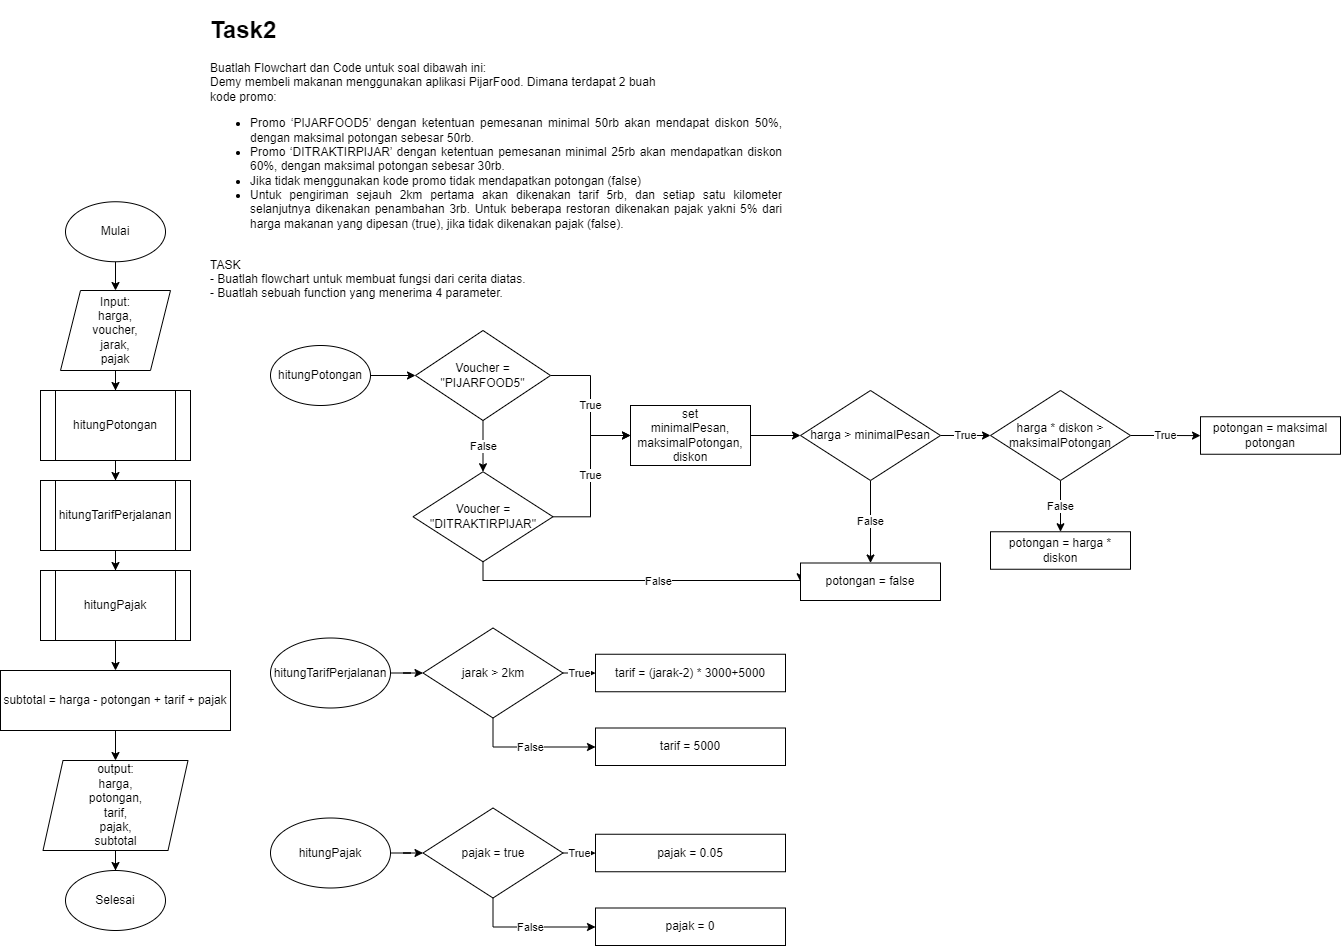

The diagram above was exported from draw.io. Its source (the exported page's mxGraphModel, read from the mxfile embedded in the PNG):
<mxGraphModel dx="880" dy="484" grid="1" gridSize="10" guides="1" tooltips="1" connect="1" arrows="1" fold="1" page="1" pageScale="1" pageWidth="850" pageHeight="1100" math="0" shadow="0">
  <root>
    <mxCell id="0" />
    <mxCell id="1" parent="0" />
    <mxCell id="y0hso5Hs-FZzk4a3tuux-4" style="edgeStyle=orthogonalEdgeStyle;rounded=0;orthogonalLoop=1;jettySize=auto;html=1;" parent="1" source="x_7n_qMSr_Wk3T68YP0T-1" target="x_7n_qMSr_Wk3T68YP0T-2" edge="1">
      <mxGeometry relative="1" as="geometry" />
    </mxCell>
    <mxCell id="x_7n_qMSr_Wk3T68YP0T-1" value="Mulai" style="ellipse;whiteSpace=wrap;html=1;" parent="1" vertex="1">
      <mxGeometry x="75" y="241.25" width="100" height="60" as="geometry" />
    </mxCell>
    <mxCell id="y0hso5Hs-FZzk4a3tuux-5" style="edgeStyle=orthogonalEdgeStyle;rounded=0;orthogonalLoop=1;jettySize=auto;html=1;" parent="1" source="x_7n_qMSr_Wk3T68YP0T-2" target="x_7n_qMSr_Wk3T68YP0T-4" edge="1">
      <mxGeometry relative="1" as="geometry" />
    </mxCell>
    <mxCell id="x_7n_qMSr_Wk3T68YP0T-2" value="Input: &lt;br&gt;harga, &lt;br&gt;voucher, &lt;br&gt;jarak, &lt;br&gt;pajak" style="shape=parallelogram;perimeter=parallelogramPerimeter;whiteSpace=wrap;html=1;fixedSize=1;" parent="1" vertex="1">
      <mxGeometry x="70" y="330" width="110" height="80" as="geometry" />
    </mxCell>
    <mxCell id="y0hso5Hs-FZzk4a3tuux-6" style="edgeStyle=orthogonalEdgeStyle;rounded=0;orthogonalLoop=1;jettySize=auto;html=1;entryX=0.5;entryY=0;entryDx=0;entryDy=0;" parent="1" source="x_7n_qMSr_Wk3T68YP0T-4" target="x_7n_qMSr_Wk3T68YP0T-28" edge="1">
      <mxGeometry relative="1" as="geometry" />
    </mxCell>
    <mxCell id="x_7n_qMSr_Wk3T68YP0T-4" value="hitungPotongan" style="shape=process;whiteSpace=wrap;html=1;backgroundOutline=1;" parent="1" vertex="1">
      <mxGeometry x="50" y="430" width="150" height="70" as="geometry" />
    </mxCell>
    <mxCell id="x_7n_qMSr_Wk3T68YP0T-19" value="False" style="edgeStyle=orthogonalEdgeStyle;rounded=0;orthogonalLoop=1;jettySize=auto;html=1;" parent="1" source="x_7n_qMSr_Wk3T68YP0T-5" target="x_7n_qMSr_Wk3T68YP0T-6" edge="1">
      <mxGeometry relative="1" as="geometry" />
    </mxCell>
    <mxCell id="x_7n_qMSr_Wk3T68YP0T-22" value="True" style="edgeStyle=orthogonalEdgeStyle;rounded=0;orthogonalLoop=1;jettySize=auto;html=1;" parent="1" source="x_7n_qMSr_Wk3T68YP0T-5" target="x_7n_qMSr_Wk3T68YP0T-20" edge="1">
      <mxGeometry relative="1" as="geometry" />
    </mxCell>
    <mxCell id="x_7n_qMSr_Wk3T68YP0T-5" value="Voucher = &quot;PIJARFOOD5&quot;" style="rhombus;whiteSpace=wrap;html=1;" parent="1" vertex="1">
      <mxGeometry x="425" y="370" width="135" height="90" as="geometry" />
    </mxCell>
    <mxCell id="x_7n_qMSr_Wk3T68YP0T-23" value="True" style="edgeStyle=orthogonalEdgeStyle;rounded=0;orthogonalLoop=1;jettySize=auto;html=1;entryX=0;entryY=0.5;entryDx=0;entryDy=0;" parent="1" source="x_7n_qMSr_Wk3T68YP0T-6" target="x_7n_qMSr_Wk3T68YP0T-20" edge="1">
      <mxGeometry relative="1" as="geometry">
        <Array as="points">
          <mxPoint x="600" y="556" />
          <mxPoint x="600" y="475" />
        </Array>
      </mxGeometry>
    </mxCell>
    <mxCell id="x_7n_qMSr_Wk3T68YP0T-25" style="edgeStyle=orthogonalEdgeStyle;rounded=0;orthogonalLoop=1;jettySize=auto;html=1;entryX=0;entryY=0.5;entryDx=0;entryDy=0;" parent="1" source="x_7n_qMSr_Wk3T68YP0T-6" target="x_7n_qMSr_Wk3T68YP0T-12" edge="1">
      <mxGeometry relative="1" as="geometry">
        <mxPoint x="492.5" y="740" as="targetPoint" />
        <Array as="points">
          <mxPoint x="492" y="620" />
          <mxPoint x="810" y="620" />
        </Array>
      </mxGeometry>
    </mxCell>
    <mxCell id="x_7n_qMSr_Wk3T68YP0T-26" value="False" style="edgeLabel;html=1;align=center;verticalAlign=middle;resizable=0;points=[];" parent="x_7n_qMSr_Wk3T68YP0T-25" connectable="0" vertex="1">
      <mxGeometry x="0.1499" relative="1" as="geometry">
        <mxPoint as="offset" />
      </mxGeometry>
    </mxCell>
    <mxCell id="x_7n_qMSr_Wk3T68YP0T-6" value="Voucher = &quot;DITRAKTIRPIJAR&quot;" style="rhombus;whiteSpace=wrap;html=1;" parent="1" vertex="1">
      <mxGeometry x="422.5" y="511.25" width="140" height="90" as="geometry" />
    </mxCell>
    <mxCell id="x_7n_qMSr_Wk3T68YP0T-15" value="False" style="edgeStyle=orthogonalEdgeStyle;rounded=0;orthogonalLoop=1;jettySize=auto;html=1;" parent="1" source="x_7n_qMSr_Wk3T68YP0T-7" target="x_7n_qMSr_Wk3T68YP0T-12" edge="1">
      <mxGeometry relative="1" as="geometry" />
    </mxCell>
    <mxCell id="x_7n_qMSr_Wk3T68YP0T-16" value="True" style="edgeStyle=orthogonalEdgeStyle;rounded=0;orthogonalLoop=1;jettySize=auto;html=1;" parent="1" source="x_7n_qMSr_Wk3T68YP0T-7" target="x_7n_qMSr_Wk3T68YP0T-8" edge="1">
      <mxGeometry relative="1" as="geometry" />
    </mxCell>
    <mxCell id="x_7n_qMSr_Wk3T68YP0T-7" value="harga &amp;gt; minimalPesan" style="rhombus;whiteSpace=wrap;html=1;" parent="1" vertex="1">
      <mxGeometry x="810" y="430" width="140" height="90" as="geometry" />
    </mxCell>
    <mxCell id="x_7n_qMSr_Wk3T68YP0T-13" value="True" style="edgeStyle=orthogonalEdgeStyle;rounded=0;orthogonalLoop=1;jettySize=auto;html=1;" parent="1" source="x_7n_qMSr_Wk3T68YP0T-8" target="x_7n_qMSr_Wk3T68YP0T-9" edge="1">
      <mxGeometry relative="1" as="geometry" />
    </mxCell>
    <mxCell id="x_7n_qMSr_Wk3T68YP0T-14" value="False" style="edgeStyle=orthogonalEdgeStyle;rounded=0;orthogonalLoop=1;jettySize=auto;html=1;" parent="1" source="x_7n_qMSr_Wk3T68YP0T-8" target="x_7n_qMSr_Wk3T68YP0T-10" edge="1">
      <mxGeometry relative="1" as="geometry" />
    </mxCell>
    <mxCell id="x_7n_qMSr_Wk3T68YP0T-8" value="harga * diskon &amp;gt; maksimalPotongan" style="rhombus;whiteSpace=wrap;html=1;" parent="1" vertex="1">
      <mxGeometry x="1000" y="430" width="140" height="90" as="geometry" />
    </mxCell>
    <mxCell id="x_7n_qMSr_Wk3T68YP0T-9" value="potongan = maksimal potongan" style="rounded=0;whiteSpace=wrap;html=1;" parent="1" vertex="1">
      <mxGeometry x="1210" y="456.25" width="140" height="37.5" as="geometry" />
    </mxCell>
    <mxCell id="x_7n_qMSr_Wk3T68YP0T-10" value="potongan = harga * diskon" style="rounded=0;whiteSpace=wrap;html=1;" parent="1" vertex="1">
      <mxGeometry x="1000" y="571.25" width="140" height="37.5" as="geometry" />
    </mxCell>
    <mxCell id="x_7n_qMSr_Wk3T68YP0T-12" value="potongan = false" style="rounded=0;whiteSpace=wrap;html=1;" parent="1" vertex="1">
      <mxGeometry x="810" y="602.5" width="140" height="37.5" as="geometry" />
    </mxCell>
    <mxCell id="x_7n_qMSr_Wk3T68YP0T-18" style="edgeStyle=orthogonalEdgeStyle;rounded=0;orthogonalLoop=1;jettySize=auto;html=1;" parent="1" source="x_7n_qMSr_Wk3T68YP0T-17" target="x_7n_qMSr_Wk3T68YP0T-5" edge="1">
      <mxGeometry relative="1" as="geometry" />
    </mxCell>
    <mxCell id="x_7n_qMSr_Wk3T68YP0T-17" value="hitungPotongan" style="ellipse;whiteSpace=wrap;html=1;" parent="1" vertex="1">
      <mxGeometry x="280" y="385" width="100" height="60" as="geometry" />
    </mxCell>
    <mxCell id="x_7n_qMSr_Wk3T68YP0T-24" style="edgeStyle=orthogonalEdgeStyle;rounded=0;orthogonalLoop=1;jettySize=auto;html=1;" parent="1" source="x_7n_qMSr_Wk3T68YP0T-20" target="x_7n_qMSr_Wk3T68YP0T-7" edge="1">
      <mxGeometry relative="1" as="geometry" />
    </mxCell>
    <mxCell id="x_7n_qMSr_Wk3T68YP0T-20" value="set &lt;br&gt;minimalPesan,&lt;br&gt;maksimalPotongan,&lt;br&gt;diskon" style="rounded=0;whiteSpace=wrap;html=1;" parent="1" vertex="1">
      <mxGeometry x="640" y="445" width="120" height="60" as="geometry" />
    </mxCell>
    <mxCell id="x_7n_qMSr_Wk3T68YP0T-37" style="edgeStyle=orthogonalEdgeStyle;rounded=0;orthogonalLoop=1;jettySize=auto;html=1;" parent="1" source="x_7n_qMSr_Wk3T68YP0T-27" target="x_7n_qMSr_Wk3T68YP0T-30" edge="1">
      <mxGeometry relative="1" as="geometry" />
    </mxCell>
    <mxCell id="x_7n_qMSr_Wk3T68YP0T-27" value="hitungTarifPerjalanan" style="ellipse;whiteSpace=wrap;html=1;" parent="1" vertex="1">
      <mxGeometry x="280" y="677.5" width="120" height="70" as="geometry" />
    </mxCell>
    <mxCell id="y0hso5Hs-FZzk4a3tuux-7" style="edgeStyle=orthogonalEdgeStyle;rounded=0;orthogonalLoop=1;jettySize=auto;html=1;" parent="1" source="x_7n_qMSr_Wk3T68YP0T-28" target="x_7n_qMSr_Wk3T68YP0T-39" edge="1">
      <mxGeometry relative="1" as="geometry" />
    </mxCell>
    <mxCell id="x_7n_qMSr_Wk3T68YP0T-28" value="hitungTarifPerjalanan" style="shape=process;whiteSpace=wrap;html=1;backgroundOutline=1;" parent="1" vertex="1">
      <mxGeometry x="50" y="520" width="150" height="70" as="geometry" />
    </mxCell>
    <mxCell id="x_7n_qMSr_Wk3T68YP0T-33" value="True" style="edgeStyle=orthogonalEdgeStyle;rounded=0;orthogonalLoop=1;jettySize=auto;html=1;" parent="1" source="x_7n_qMSr_Wk3T68YP0T-30" target="x_7n_qMSr_Wk3T68YP0T-31" edge="1">
      <mxGeometry relative="1" as="geometry" />
    </mxCell>
    <mxCell id="x_7n_qMSr_Wk3T68YP0T-36" value="False" style="edgeStyle=orthogonalEdgeStyle;rounded=0;orthogonalLoop=1;jettySize=auto;html=1;" parent="1" source="x_7n_qMSr_Wk3T68YP0T-30" target="x_7n_qMSr_Wk3T68YP0T-32" edge="1">
      <mxGeometry relative="1" as="geometry">
        <mxPoint x="502.5" y="797.5" as="targetPoint" />
        <Array as="points">
          <mxPoint x="503" y="786.5" />
        </Array>
      </mxGeometry>
    </mxCell>
    <mxCell id="x_7n_qMSr_Wk3T68YP0T-30" value="jarak &amp;gt; 2km" style="rhombus;whiteSpace=wrap;html=1;" parent="1" vertex="1">
      <mxGeometry x="432.5" y="667.5" width="140" height="90" as="geometry" />
    </mxCell>
    <mxCell id="x_7n_qMSr_Wk3T68YP0T-31" value="tarif = (jarak-2) * 3000+5000" style="rounded=0;whiteSpace=wrap;html=1;" parent="1" vertex="1">
      <mxGeometry x="605" y="693.75" width="190" height="37.5" as="geometry" />
    </mxCell>
    <mxCell id="x_7n_qMSr_Wk3T68YP0T-32" value="tarif = 5000" style="rounded=0;whiteSpace=wrap;html=1;" parent="1" vertex="1">
      <mxGeometry x="605" y="767.5" width="190" height="37.5" as="geometry" />
    </mxCell>
    <mxCell id="y0hso5Hs-FZzk4a3tuux-8" style="edgeStyle=orthogonalEdgeStyle;rounded=0;orthogonalLoop=1;jettySize=auto;html=1;" parent="1" source="x_7n_qMSr_Wk3T68YP0T-39" target="y0hso5Hs-FZzk4a3tuux-2" edge="1">
      <mxGeometry relative="1" as="geometry" />
    </mxCell>
    <mxCell id="x_7n_qMSr_Wk3T68YP0T-39" value="hitungPajak" style="shape=process;whiteSpace=wrap;html=1;backgroundOutline=1;" parent="1" vertex="1">
      <mxGeometry x="50" y="610" width="150" height="70" as="geometry" />
    </mxCell>
    <mxCell id="y0hso5Hs-FZzk4a3tuux-12" style="edgeStyle=orthogonalEdgeStyle;rounded=0;orthogonalLoop=1;jettySize=auto;html=1;" parent="1" source="x_7n_qMSr_Wk3T68YP0T-40" target="x_7n_qMSr_Wk3T68YP0T-44" edge="1">
      <mxGeometry relative="1" as="geometry" />
    </mxCell>
    <mxCell id="x_7n_qMSr_Wk3T68YP0T-40" value="hitungPajak" style="ellipse;whiteSpace=wrap;html=1;" parent="1" vertex="1">
      <mxGeometry x="280" y="857.5" width="120" height="70" as="geometry" />
    </mxCell>
    <mxCell id="x_7n_qMSr_Wk3T68YP0T-42" value="True" style="edgeStyle=orthogonalEdgeStyle;rounded=0;orthogonalLoop=1;jettySize=auto;html=1;" parent="1" source="x_7n_qMSr_Wk3T68YP0T-44" target="x_7n_qMSr_Wk3T68YP0T-45" edge="1">
      <mxGeometry relative="1" as="geometry" />
    </mxCell>
    <mxCell id="x_7n_qMSr_Wk3T68YP0T-43" value="False" style="edgeStyle=orthogonalEdgeStyle;rounded=0;orthogonalLoop=1;jettySize=auto;html=1;" parent="1" source="x_7n_qMSr_Wk3T68YP0T-44" target="x_7n_qMSr_Wk3T68YP0T-46" edge="1">
      <mxGeometry relative="1" as="geometry">
        <mxPoint x="502.5" y="977.5" as="targetPoint" />
        <Array as="points">
          <mxPoint x="503" y="966.5" />
        </Array>
      </mxGeometry>
    </mxCell>
    <mxCell id="x_7n_qMSr_Wk3T68YP0T-44" value="pajak = true" style="rhombus;whiteSpace=wrap;html=1;" parent="1" vertex="1">
      <mxGeometry x="432.5" y="847.5" width="140" height="90" as="geometry" />
    </mxCell>
    <mxCell id="x_7n_qMSr_Wk3T68YP0T-45" value="pajak = 0.05" style="rounded=0;whiteSpace=wrap;html=1;" parent="1" vertex="1">
      <mxGeometry x="605" y="873.75" width="190" height="37.5" as="geometry" />
    </mxCell>
    <mxCell id="x_7n_qMSr_Wk3T68YP0T-46" value="pajak = 0" style="rounded=0;whiteSpace=wrap;html=1;" parent="1" vertex="1">
      <mxGeometry x="605" y="947.5" width="190" height="37.5" as="geometry" />
    </mxCell>
    <mxCell id="y0hso5Hs-FZzk4a3tuux-11" style="edgeStyle=orthogonalEdgeStyle;rounded=0;orthogonalLoop=1;jettySize=auto;html=1;entryX=0.5;entryY=0;entryDx=0;entryDy=0;" parent="1" source="y0hso5Hs-FZzk4a3tuux-1" target="y0hso5Hs-FZzk4a3tuux-3" edge="1">
      <mxGeometry relative="1" as="geometry" />
    </mxCell>
    <mxCell id="y0hso5Hs-FZzk4a3tuux-1" value="output:&lt;br&gt;harga,&lt;br&gt;potongan,&lt;br&gt;tarif,&lt;br&gt;pajak,&lt;br&gt;subtotal" style="shape=parallelogram;perimeter=parallelogramPerimeter;whiteSpace=wrap;html=1;fixedSize=1;" parent="1" vertex="1">
      <mxGeometry x="52.5" y="800" width="145" height="90" as="geometry" />
    </mxCell>
    <mxCell id="y0hso5Hs-FZzk4a3tuux-10" style="edgeStyle=orthogonalEdgeStyle;rounded=0;orthogonalLoop=1;jettySize=auto;html=1;" parent="1" source="y0hso5Hs-FZzk4a3tuux-2" target="y0hso5Hs-FZzk4a3tuux-1" edge="1">
      <mxGeometry relative="1" as="geometry" />
    </mxCell>
    <mxCell id="y0hso5Hs-FZzk4a3tuux-2" value="subtotal = harga - potongan + tarif + pajak" style="rounded=0;whiteSpace=wrap;html=1;" parent="1" vertex="1">
      <mxGeometry x="10" y="710" width="230" height="60" as="geometry" />
    </mxCell>
    <mxCell id="y0hso5Hs-FZzk4a3tuux-3" value="Selesai" style="ellipse;whiteSpace=wrap;html=1;" parent="1" vertex="1">
      <mxGeometry x="75" y="910" width="100" height="60" as="geometry" />
    </mxCell>
    <mxCell id="h8FM23xfNkkvU20iir8f-1" value="&lt;h1&gt;Task2&lt;/h1&gt;&lt;div&gt;&lt;div style=&quot;text-align: justify;&quot;&gt;Buatlah Flowchart dan Code untuk soal dibawah ini:&lt;/div&gt;&lt;div style=&quot;text-align: justify;&quot;&gt;Demy membeli makanan menggunakan aplikasi PijarFood. Dimana terdapat 2 buah&lt;/div&gt;&lt;div style=&quot;text-align: justify;&quot;&gt;kode promo:&lt;/div&gt;&lt;div style=&quot;text-align: justify;&quot;&gt;&lt;ul&gt;&lt;li&gt;Promo ‘PIJARFOOD5’ dengan ketentuan pemesanan minimal 50rb akan&amp;nbsp;&lt;span style=&quot;background-color: initial;&quot;&gt;mendapat diskon 50%, dengan maksimal potongan sebesar 50rb.&lt;/span&gt;&lt;/li&gt;&lt;li&gt;Promo ‘DITRAKTIRPIJAR’ dengan ketentuan pemesanan minimal 25rb akan&amp;nbsp;&lt;span style=&quot;background-color: initial;&quot;&gt;mendapatkan diskon 60%, dengan maksimal potongan sebesar 30rb.&lt;/span&gt;&lt;/li&gt;&lt;li&gt;Jika tidak menggunakan kode promo tidak mendapatkan potongan (false)&lt;/li&gt;&lt;li&gt;Untuk pengiriman sejauh 2km pertama akan dikenakan tarif 5rb, dan setiap satu&amp;nbsp;&lt;span style=&quot;background-color: initial;&quot;&gt;kilometer selanjutnya dikenakan penambahan 3rb.&amp;nbsp;&lt;/span&gt;&lt;span style=&quot;background-color: initial;&quot;&gt;Untuk beberapa restoran dikenakan pajak yakni 5% dari harga makanan yang&amp;nbsp;&lt;/span&gt;&lt;span style=&quot;background-color: initial;&quot;&gt;dipesan (true), jika tidak dikenakan pajak (false).&lt;/span&gt;&lt;/li&gt;&lt;/ul&gt;&lt;/div&gt;&lt;div style=&quot;text-align: justify;&quot;&gt;&lt;br&gt;&lt;/div&gt;&lt;div style=&quot;text-align: justify;&quot;&gt;T&lt;span style=&quot;background-color: initial;&quot;&gt;ASK&lt;/span&gt;&lt;/div&gt;&lt;div style=&quot;text-align: justify;&quot;&gt;- Buatlah flowchart untuk membuat fungsi dari cerita diatas.&lt;/div&gt;&lt;div style=&quot;text-align: justify;&quot;&gt;- Buatlah sebuah function yang menerima 4 parameter.&lt;/div&gt;&lt;div style=&quot;text-align: justify;&quot;&gt;PijarFood(harga, voucher, jarak, pajak)&lt;/div&gt;&lt;/div&gt;" style="text;html=1;strokeColor=none;fillColor=none;spacing=5;spacingTop=-20;whiteSpace=wrap;overflow=hidden;rounded=0;" parent="1" vertex="1">
      <mxGeometry x="215" y="50" width="580" height="289" as="geometry" />
    </mxCell>
  </root>
</mxGraphModel>